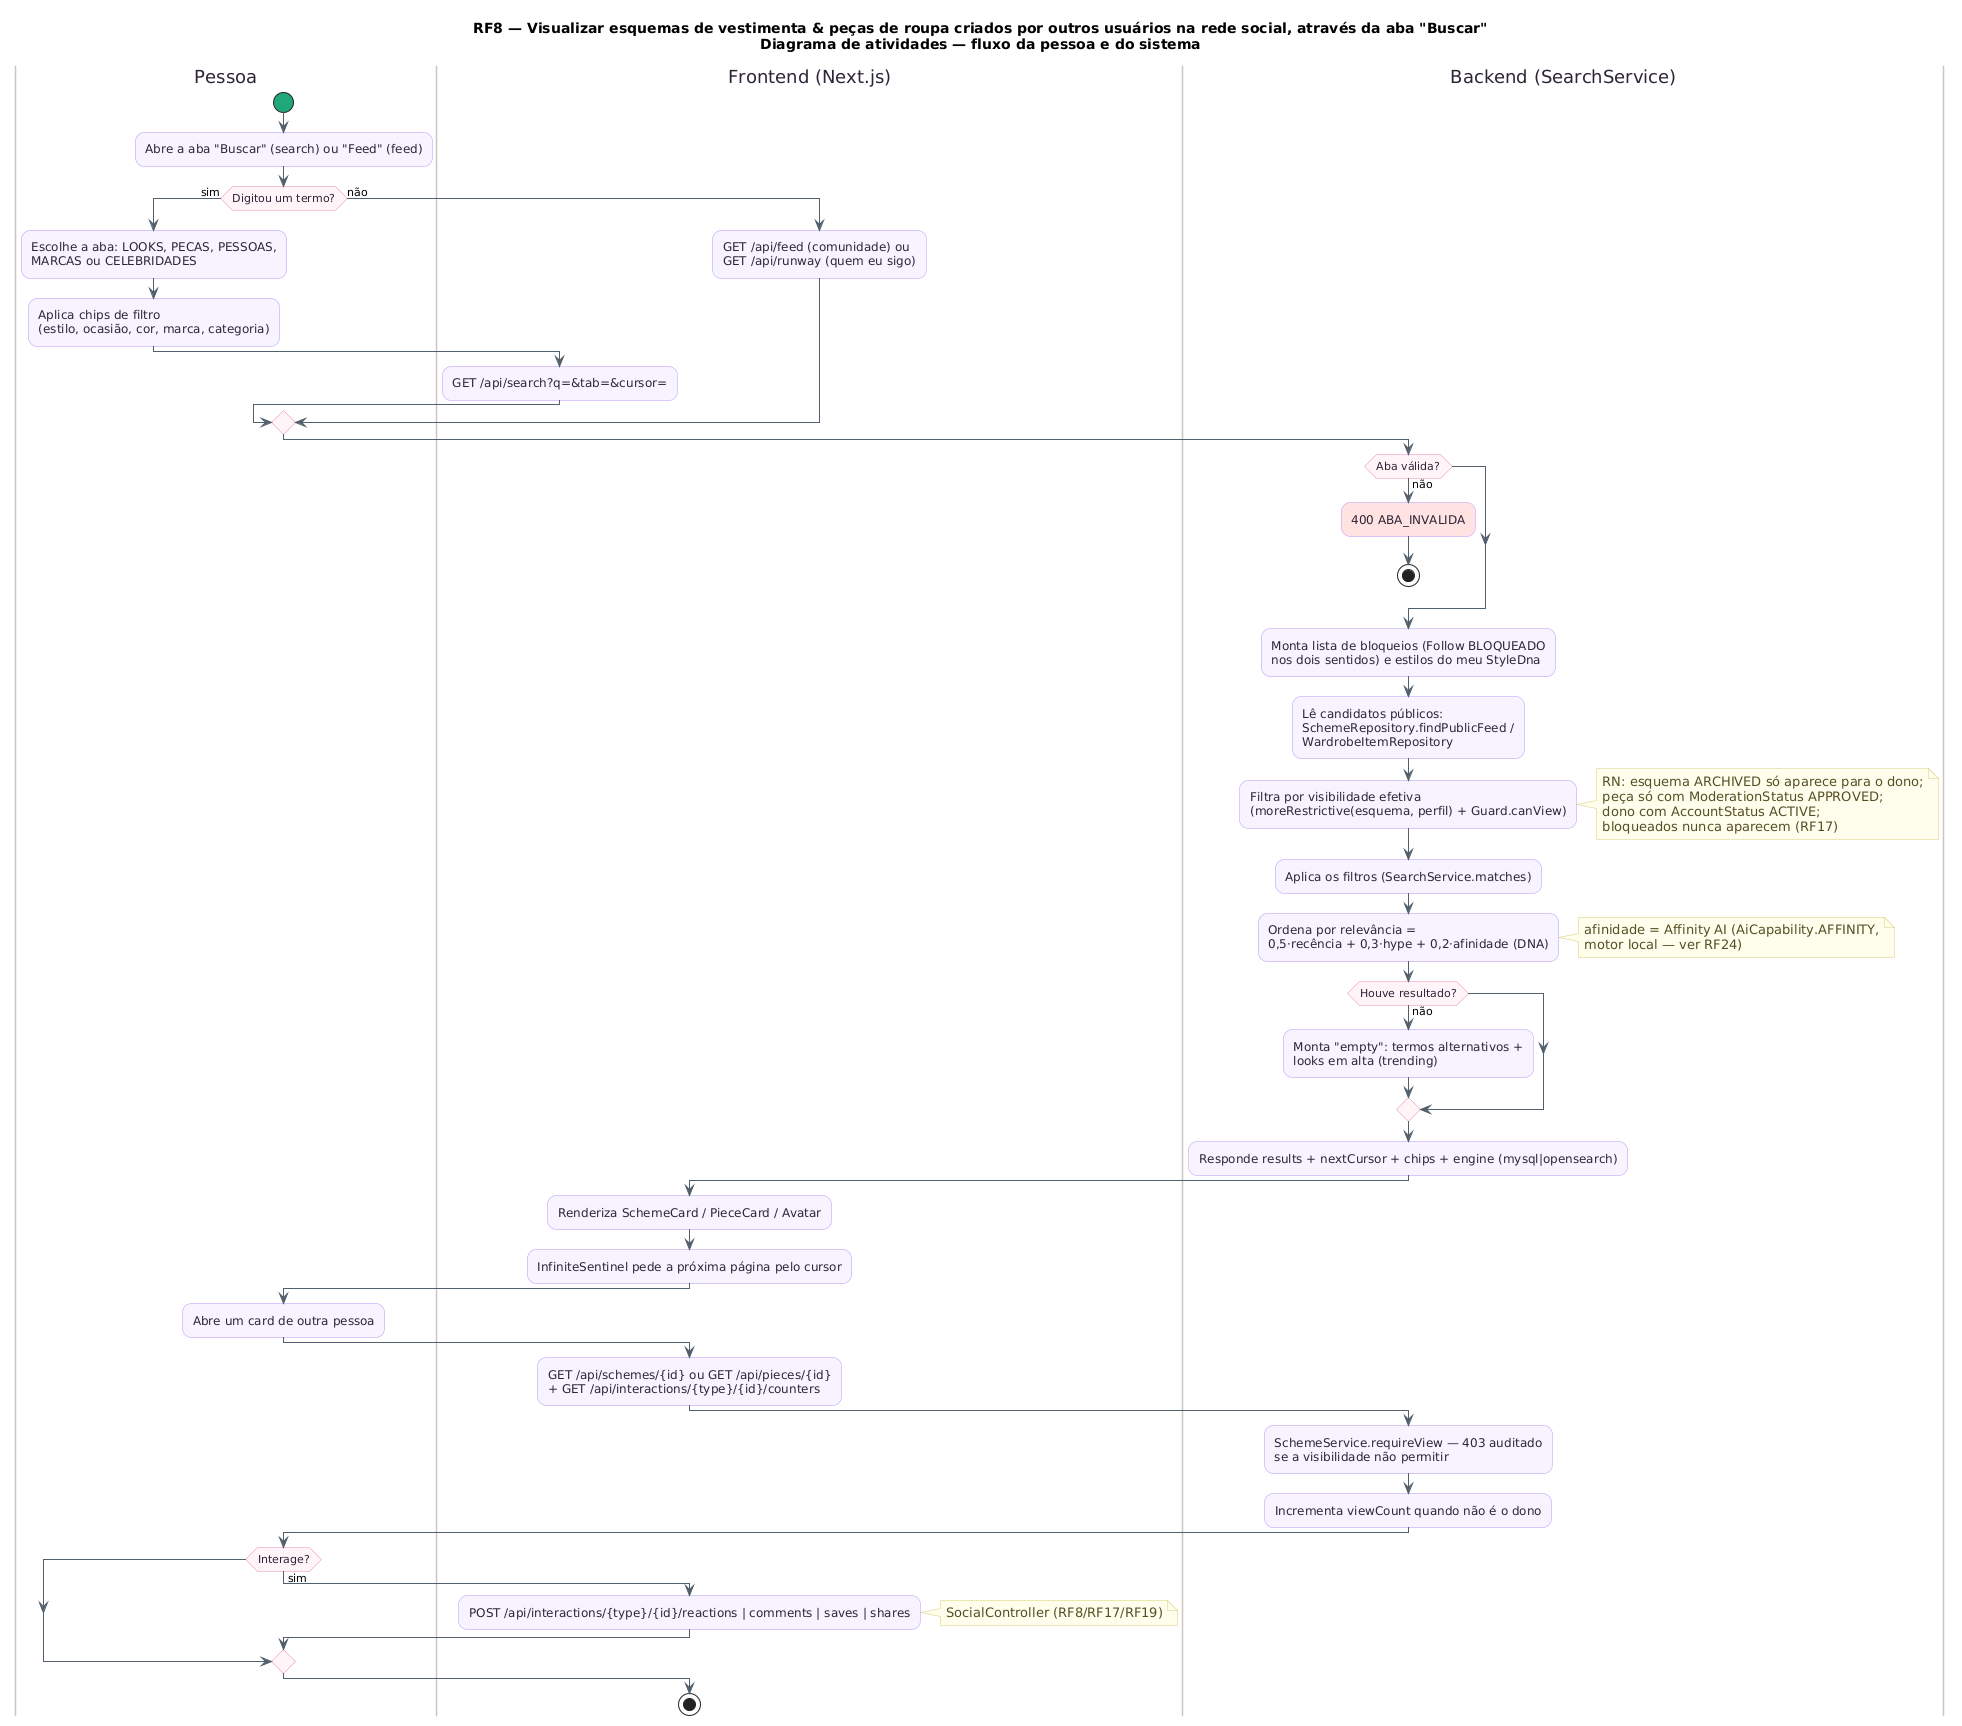

The diagram above was rendered by PlantUML. Its source (embedded in the PNG):
@startuml RF8_Atividades
title RF8 — Visualizar esquemas de vestimenta & peças de roupa criados por outros usuários na rede social, através da aba "Buscar"\nDiagrama de atividades — fluxo da pessoa e do sistema
skinparam backgroundColor #FFFFFF
skinparam shadowing false
skinparam roundcorner 18
skinparam ArrowColor #52606D
skinparam activity {
  BackgroundColor #F8F4FF
  BorderColor #B695F5
  FontColor #2D2438
  DiamondBackgroundColor #FFF5F8
  DiamondBorderColor #F08DB1
  StartColor #20A77A
  EndColor #4B5563
  BarColor #4B4B4B
}
skinparam swimlane {
  BorderColor #CBC6BE
  TitleFontColor #2D2438
}
skinparam note {
  BackgroundColor #FFFDEB
  BorderColor #D8CE78
  FontColor #554F24
}
|Pessoa|
start
:Abre a aba "Buscar" (search) ou "Feed" (feed);
if (Digitou um termo?) then (sim)
  :Escolhe a aba: LOOKS, PECAS, PESSOAS,\nMARCAS ou CELEBRIDADES;
  :Aplica chips de filtro\n(estilo, ocasião, cor, marca, categoria);
  |Frontend (Next.js)|
  :GET /api/search?q=&tab=&cursor=;
else (não)
  |Frontend (Next.js)|
  :GET /api/feed (comunidade) ou\nGET /api/runway (quem eu sigo);
endif
|Backend (SearchService)|
if (Aba válida?) then (não)
  #FFE3E3:400 ABA_INVALIDA;
  stop
endif
:Monta lista de bloqueios (Follow BLOQUEADO\nnos dois sentidos) e estilos do meu StyleDna;
:Lê candidatos públicos:\nSchemeRepository.findPublicFeed /\nWardrobeItemRepository;
:Filtra por visibilidade efetiva\n(moreRestrictive(esquema, perfil) + Guard.canView);
note right
  RN: esquema ARCHIVED só aparece para o dono;
  peça só com ModerationStatus APPROVED;
  dono com AccountStatus ACTIVE;
  bloqueados nunca aparecem (RF17)
end note
:Aplica os filtros (SearchService.matches);
:Ordena por relevância =\n0,5·recência + 0,3·hype + 0,2·afinidade (DNA);
note right: afinidade = Affinity AI (AiCapability.AFFINITY,\nmotor local — ver RF24)
if (Houve resultado?) then (não)
  :Monta "empty": termos alternativos +\nlooks em alta (trending);
endif
:Responde results + nextCursor + chips + engine (mysql|opensearch);
|Frontend (Next.js)|
:Renderiza SchemeCard / PieceCard / Avatar;
:InfiniteSentinel pede a próxima página pelo cursor;
|Pessoa|
:Abre um card de outra pessoa;
|Frontend (Next.js)|
:GET /api/schemes/{id} ou GET /api/pieces/{id}\n+ GET /api/interactions/{type}/{id}/counters;
|Backend (SearchService)|
:SchemeService.requireView — 403 auditado\nse a visibilidade não permitir;
:Incrementa viewCount quando não é o dono;
|Pessoa|
if (Interage?) then (sim)
  |Frontend (Next.js)|
  :POST /api/interactions/{type}/{id}/reactions | comments | saves | shares;
  note right: SocialController (RF8/RF17/RF19)
endif
stop
@enduml